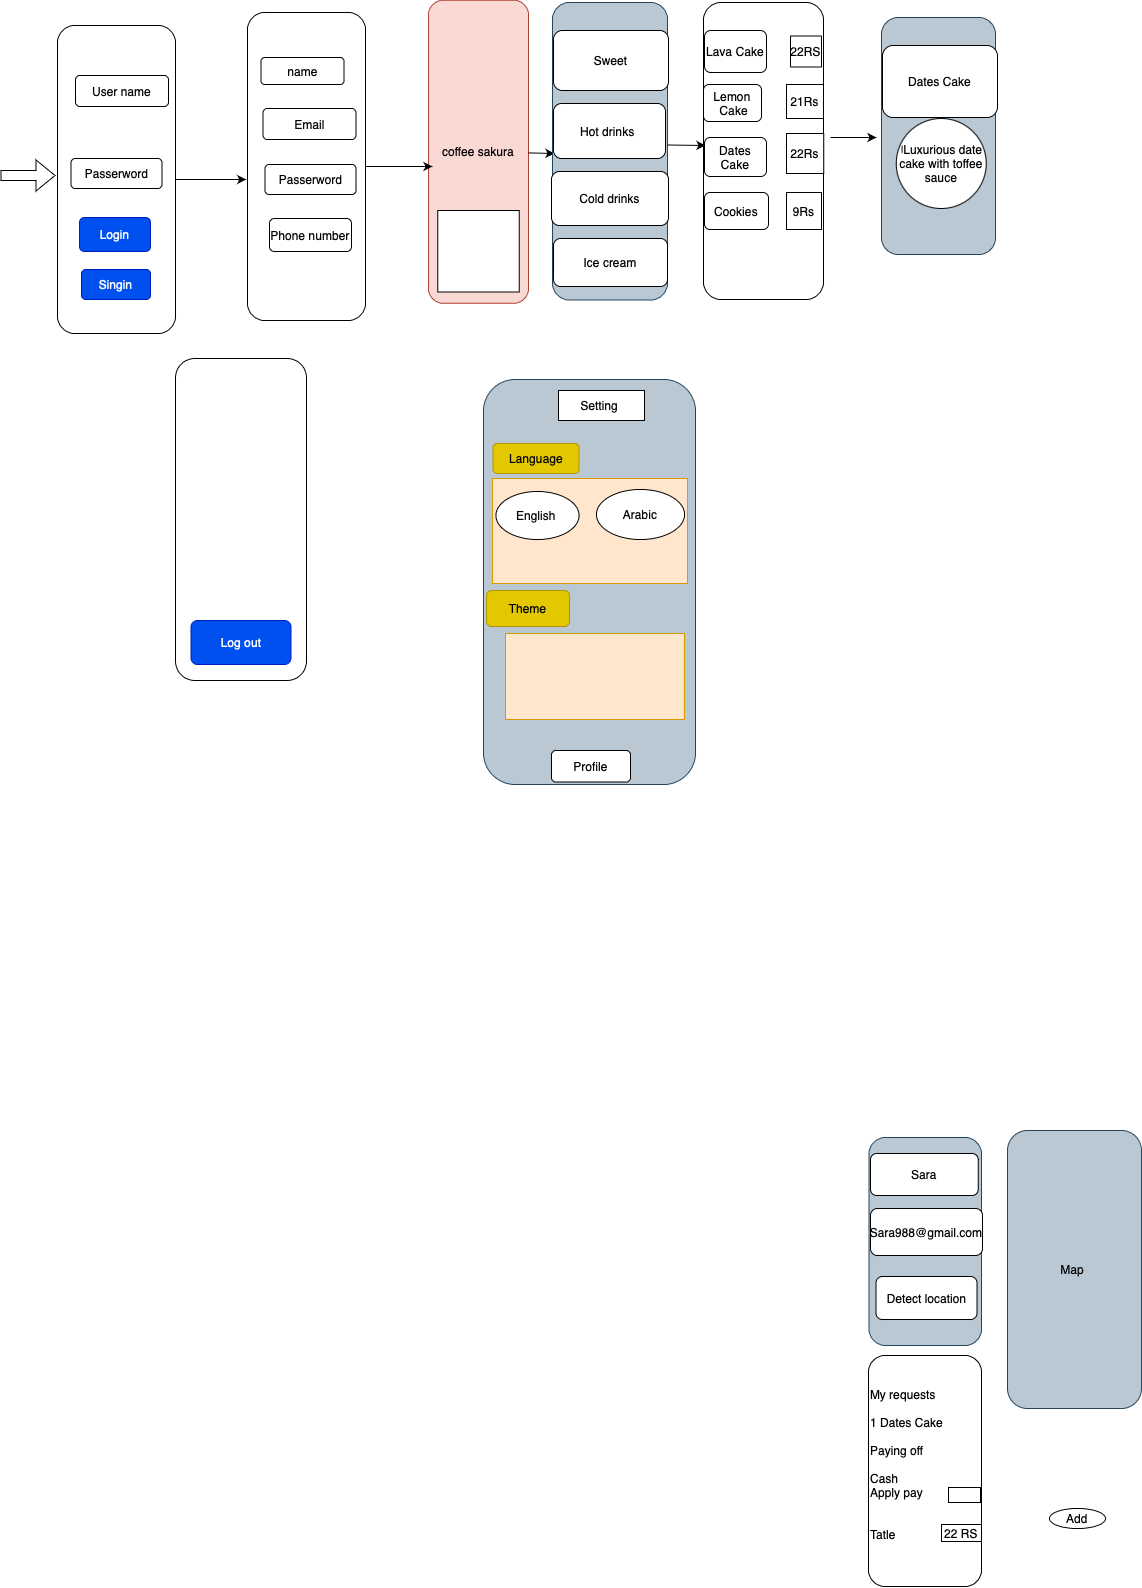

The diagram above was exported from draw.io. Its source (the exported page's mxGraphModel, read from the mxfile embedded in the PNG):
<mxGraphModel dx="988" dy="559" grid="0" gridSize="10" guides="1" tooltips="1" connect="1" arrows="1" fold="1" page="0" pageScale="1" pageWidth="827" pageHeight="1169" background="#ffffff" math="0" shadow="0">
  <root>
    <mxCell id="0" />
    <mxCell id="1" parent="0" />
    <mxCell id="cPJjDTr3WoGqJL2oOBW4-14" value="" style="rounded=1;whiteSpace=wrap;html=1;" parent="1" vertex="1">
      <mxGeometry x="-31" y="303" width="118" height="308" as="geometry" />
    </mxCell>
    <mxCell id="cPJjDTr3WoGqJL2oOBW4-26" value="coffee sakura" style="rounded=1;whiteSpace=wrap;html=1;fillColor=#fad9d5;strokeColor=#ae4132;" parent="1" vertex="1">
      <mxGeometry x="340" y="277.75" width="100" height="303" as="geometry" />
    </mxCell>
    <mxCell id="cPJjDTr3WoGqJL2oOBW4-30" value="" style="endArrow=classic;html=1;rounded=0;" parent="1" source="cPJjDTr3WoGqJL2oOBW4-26" edge="1">
      <mxGeometry width="50" height="50" relative="1" as="geometry">
        <mxPoint x="414" y="477" as="sourcePoint" />
        <mxPoint x="466" y="431" as="targetPoint" />
      </mxGeometry>
    </mxCell>
    <mxCell id="cPJjDTr3WoGqJL2oOBW4-38" style="edgeStyle=orthogonalEdgeStyle;rounded=0;orthogonalLoop=1;jettySize=auto;html=1;exitX=0.5;exitY=1;exitDx=0;exitDy=0;" parent="1" edge="1">
      <mxGeometry relative="1" as="geometry">
        <mxPoint x="528.5" y="365" as="sourcePoint" />
        <mxPoint x="528.5" y="365" as="targetPoint" />
      </mxGeometry>
    </mxCell>
    <mxCell id="cPJjDTr3WoGqJL2oOBW4-39" style="edgeStyle=orthogonalEdgeStyle;rounded=0;orthogonalLoop=1;jettySize=auto;html=1;exitX=0.5;exitY=1;exitDx=0;exitDy=0;" parent="1" edge="1">
      <mxGeometry relative="1" as="geometry">
        <mxPoint x="530" y="422" as="sourcePoint" />
        <mxPoint x="530" y="422" as="targetPoint" />
      </mxGeometry>
    </mxCell>
    <mxCell id="cPJjDTr3WoGqJL2oOBW4-41" style="edgeStyle=orthogonalEdgeStyle;rounded=0;orthogonalLoop=1;jettySize=auto;html=1;exitX=0.5;exitY=1;exitDx=0;exitDy=0;" parent="1" edge="1">
      <mxGeometry relative="1" as="geometry">
        <mxPoint x="520" y="507" as="sourcePoint" />
        <mxPoint x="520" y="507" as="targetPoint" />
      </mxGeometry>
    </mxCell>
    <mxCell id="CxDDRCoLx-8Jgw82LlQ4-3" value="" style="shape=flexArrow;endArrow=classic;html=1;rounded=0;" parent="1" edge="1">
      <mxGeometry width="50" height="50" relative="1" as="geometry">
        <mxPoint x="-88" y="453" as="sourcePoint" />
        <mxPoint x="-33" y="453" as="targetPoint" />
      </mxGeometry>
    </mxCell>
    <mxCell id="CxDDRCoLx-8Jgw82LlQ4-4" value="User name" style="rounded=1;whiteSpace=wrap;html=1;" parent="1" vertex="1">
      <mxGeometry x="-13" y="353" width="93" height="31" as="geometry" />
    </mxCell>
    <mxCell id="CxDDRCoLx-8Jgw82LlQ4-5" value="Passerword" style="rounded=1;whiteSpace=wrap;html=1;" parent="1" vertex="1">
      <mxGeometry x="-17.5" y="436" width="91" height="30" as="geometry" />
    </mxCell>
    <mxCell id="CxDDRCoLx-8Jgw82LlQ4-6" value="Login" style="rounded=1;whiteSpace=wrap;html=1;fillColor=#0050ef;fontColor=#ffffff;strokeColor=#001DBC;" parent="1" vertex="1">
      <mxGeometry x="-9" y="495" width="71" height="34" as="geometry" />
    </mxCell>
    <mxCell id="CxDDRCoLx-8Jgw82LlQ4-11" value="" style="rounded=1;whiteSpace=wrap;html=1;labelBackgroundColor=#3333FF;fillColor=#bac8d3;strokeColor=#23445d;" parent="1" vertex="1">
      <mxGeometry x="464" y="280" width="115" height="297.5" as="geometry" />
    </mxCell>
    <mxCell id="CxDDRCoLx-8Jgw82LlQ4-20" value="" style="endArrow=classic;html=1;rounded=0;fontColor=#FFFFFF;exitX=1;exitY=0.75;exitDx=0;exitDy=0;" parent="1" edge="1">
      <mxGeometry width="50" height="50" relative="1" as="geometry">
        <mxPoint x="579" y="422.5" as="sourcePoint" />
        <mxPoint x="617" y="423" as="targetPoint" />
      </mxGeometry>
    </mxCell>
    <mxCell id="CxDDRCoLx-8Jgw82LlQ4-29" value="Sweet" style="rounded=1;whiteSpace=wrap;html=1;" parent="1" vertex="1">
      <mxGeometry x="465" y="308" width="115" height="60" as="geometry" />
    </mxCell>
    <mxCell id="CxDDRCoLx-8Jgw82LlQ4-30" value="Hot drinks&amp;nbsp;" style="rounded=1;whiteSpace=wrap;html=1;" parent="1" vertex="1">
      <mxGeometry x="465" y="381" width="112" height="55" as="geometry" />
    </mxCell>
    <mxCell id="CxDDRCoLx-8Jgw82LlQ4-31" value="Cold drinks" style="rounded=1;whiteSpace=wrap;html=1;" parent="1" vertex="1">
      <mxGeometry x="463" y="449" width="117" height="54" as="geometry" />
    </mxCell>
    <mxCell id="CxDDRCoLx-8Jgw82LlQ4-33" value="Ice cream" style="rounded=1;whiteSpace=wrap;html=1;" parent="1" vertex="1">
      <mxGeometry x="465" y="516" width="114" height="48" as="geometry" />
    </mxCell>
    <mxCell id="CxDDRCoLx-8Jgw82LlQ4-34" value="" style="rounded=1;whiteSpace=wrap;html=1;" parent="1" vertex="1">
      <mxGeometry x="615" y="280" width="120" height="297" as="geometry" />
    </mxCell>
    <mxCell id="CxDDRCoLx-8Jgw82LlQ4-35" value="Lava Cake" style="rounded=1;whiteSpace=wrap;html=1;" parent="1" vertex="1">
      <mxGeometry x="616" y="308" width="62" height="42" as="geometry" />
    </mxCell>
    <mxCell id="CxDDRCoLx-8Jgw82LlQ4-37" value="22RS" style="rounded=1;whiteSpace=wrap;html=1;arcSize=3;" parent="1" vertex="1">
      <mxGeometry x="702" y="313.5" width="31" height="31" as="geometry" />
    </mxCell>
    <mxCell id="CxDDRCoLx-8Jgw82LlQ4-38" value="Lemon &amp;nbsp;Cake" style="rounded=1;whiteSpace=wrap;html=1;" parent="1" vertex="1">
      <mxGeometry x="615" y="362" width="58" height="37" as="geometry" />
    </mxCell>
    <mxCell id="CxDDRCoLx-8Jgw82LlQ4-39" value="21Rs" style="rounded=1;whiteSpace=wrap;html=1;arcSize=0;" parent="1" vertex="1">
      <mxGeometry x="698" y="362" width="37" height="34" as="geometry" />
    </mxCell>
    <mxCell id="CxDDRCoLx-8Jgw82LlQ4-42" value="Dates Cake" style="rounded=1;whiteSpace=wrap;html=1;" parent="1" vertex="1">
      <mxGeometry x="616" y="415" width="62" height="39" as="geometry" />
    </mxCell>
    <mxCell id="CxDDRCoLx-8Jgw82LlQ4-43" value="22Rs" style="rounded=1;whiteSpace=wrap;html=1;arcSize=0;" parent="1" vertex="1">
      <mxGeometry x="698" y="411" width="37.25" height="40" as="geometry" />
    </mxCell>
    <mxCell id="CxDDRCoLx-8Jgw82LlQ4-46" value="Cookies" style="rounded=1;whiteSpace=wrap;html=1;" parent="1" vertex="1">
      <mxGeometry x="616" y="470" width="64" height="37" as="geometry" />
    </mxCell>
    <mxCell id="CxDDRCoLx-8Jgw82LlQ4-47" value="9Rs" style="rounded=1;whiteSpace=wrap;html=1;arcSize=0;" parent="1" vertex="1">
      <mxGeometry x="698" y="470" width="35" height="37" as="geometry" />
    </mxCell>
    <mxCell id="CxDDRCoLx-8Jgw82LlQ4-48" value="" style="endArrow=classic;html=1;rounded=0;" parent="1" edge="1">
      <mxGeometry width="50" height="50" relative="1" as="geometry">
        <mxPoint x="742" y="415" as="sourcePoint" />
        <mxPoint x="788" y="415" as="targetPoint" />
      </mxGeometry>
    </mxCell>
    <mxCell id="CxDDRCoLx-8Jgw82LlQ4-49" value="" style="rounded=1;whiteSpace=wrap;html=1;fillColor=#bac8d3;strokeColor=#23445d;" parent="1" vertex="1">
      <mxGeometry x="793" y="295" width="114" height="237" as="geometry" />
    </mxCell>
    <mxCell id="CxDDRCoLx-8Jgw82LlQ4-53" value="Add" style="ellipse;whiteSpace=wrap;html=1;" parent="1" vertex="1">
      <mxGeometry x="961" y="1786" width="56" height="20" as="geometry" />
    </mxCell>
    <mxCell id="CxDDRCoLx-8Jgw82LlQ4-55" value="" style="rounded=1;whiteSpace=wrap;html=1;fillColor=#bac8d3;strokeColor=#23445d;" parent="1" vertex="1">
      <mxGeometry x="780.5" y="1415" width="112.5" height="208" as="geometry" />
    </mxCell>
    <mxCell id="CxDDRCoLx-8Jgw82LlQ4-58" value="Dates Cake" style="rounded=1;whiteSpace=wrap;html=1;" parent="1" vertex="1">
      <mxGeometry x="794" y="323" width="115" height="72" as="geometry" />
    </mxCell>
    <mxCell id="CxDDRCoLx-8Jgw82LlQ4-59" value="اLuxurious date cake with toffee sauce" style="ellipse;whiteSpace=wrap;html=1;aspect=fixed;" parent="1" vertex="1">
      <mxGeometry x="807.75" y="396" width="90" height="90" as="geometry" />
    </mxCell>
    <mxCell id="CxDDRCoLx-8Jgw82LlQ4-61" value="Sara" style="rounded=1;whiteSpace=wrap;html=1;" parent="1" vertex="1">
      <mxGeometry x="782" y="1431" width="107.75" height="42" as="geometry" />
    </mxCell>
    <mxCell id="CxDDRCoLx-8Jgw82LlQ4-69" value="Detect location" style="rounded=1;whiteSpace=wrap;html=1;" parent="1" vertex="1">
      <mxGeometry x="787.5" y="1554" width="101" height="43" as="geometry" />
    </mxCell>
    <mxCell id="CxDDRCoLx-8Jgw82LlQ4-71" value="Sara988@gmail.com" style="rounded=1;whiteSpace=wrap;html=1;" parent="1" vertex="1">
      <mxGeometry x="782" y="1486" width="112" height="47" as="geometry" />
    </mxCell>
    <mxCell id="CxDDRCoLx-8Jgw82LlQ4-72" value="My requests&amp;nbsp;&lt;br&gt;&lt;br&gt;1 Dates Cake&amp;nbsp;&lt;br&gt;&lt;br&gt;Paying off&amp;nbsp;&lt;br&gt;&amp;nbsp;&amp;nbsp;&lt;br&gt;Cash&lt;br&gt;Apply pay&amp;nbsp;&lt;br&gt;&lt;br&gt;&lt;br&gt;Tatle&amp;nbsp;&lt;br&gt;&lt;br&gt;" style="rounded=1;whiteSpace=wrap;html=1;align=left;" parent="1" vertex="1">
      <mxGeometry x="780" y="1633" width="113" height="231" as="geometry" />
    </mxCell>
    <mxCell id="CxDDRCoLx-8Jgw82LlQ4-76" value="" style="rounded=0;whiteSpace=wrap;html=1;" parent="1" vertex="1">
      <mxGeometry x="860" y="1765" width="32" height="15" as="geometry" />
    </mxCell>
    <mxCell id="CxDDRCoLx-8Jgw82LlQ4-77" value="22 RS" style="rounded=0;whiteSpace=wrap;html=1;" parent="1" vertex="1">
      <mxGeometry x="853" y="1802" width="40" height="17" as="geometry" />
    </mxCell>
    <mxCell id="CxDDRCoLx-8Jgw82LlQ4-78" value="Map&amp;nbsp;" style="rounded=1;whiteSpace=wrap;html=1;fillColor=#bac8d3;strokeColor=#23445d;" parent="1" vertex="1">
      <mxGeometry x="919" y="1408" width="134" height="278" as="geometry" />
    </mxCell>
    <mxCell id="qxmZ2ixWNAyKfomBzpB4-1" value="" style="rounded=1;whiteSpace=wrap;html=1;" parent="1" vertex="1">
      <mxGeometry x="159" y="290" width="118" height="308" as="geometry" />
    </mxCell>
    <mxCell id="qxmZ2ixWNAyKfomBzpB4-2" value="Passerword" style="rounded=1;whiteSpace=wrap;html=1;" parent="1" vertex="1">
      <mxGeometry x="176.5" y="442" width="91" height="30" as="geometry" />
    </mxCell>
    <mxCell id="qxmZ2ixWNAyKfomBzpB4-3" value="Email" style="rounded=1;whiteSpace=wrap;html=1;" parent="1" vertex="1">
      <mxGeometry x="174.5" y="386" width="93" height="31" as="geometry" />
    </mxCell>
    <mxCell id="qxmZ2ixWNAyKfomBzpB4-6" value="" style="rounded=1;whiteSpace=wrap;html=1;labelBackgroundColor=#3333FF;fillColor=#bac8d3;strokeColor=#23445d;" parent="1" vertex="1">
      <mxGeometry x="395" y="657" width="212" height="405" as="geometry" />
    </mxCell>
    <mxCell id="CiWk_Nwa7btqJx8BYhwa-1" value="Singin" style="rounded=1;whiteSpace=wrap;html=1;fillColor=#0050ef;fontColor=#ffffff;strokeColor=#001DBC;" parent="1" vertex="1">
      <mxGeometry x="-7" y="547" width="69" height="30" as="geometry" />
    </mxCell>
    <mxCell id="CiWk_Nwa7btqJx8BYhwa-4" value="" style="whiteSpace=wrap;html=1;aspect=fixed;" parent="1" vertex="1">
      <mxGeometry x="349.25" y="488" width="81.5" height="81.5" as="geometry" />
    </mxCell>
    <mxCell id="CiWk_Nwa7btqJx8BYhwa-7" value="Phone number" style="rounded=1;whiteSpace=wrap;html=1;" parent="1" vertex="1">
      <mxGeometry x="181" y="496" width="82" height="33" as="geometry" />
    </mxCell>
    <mxCell id="CiWk_Nwa7btqJx8BYhwa-9" value="name" style="rounded=1;whiteSpace=wrap;html=1;" parent="1" vertex="1">
      <mxGeometry x="172.5" y="335" width="83" height="27" as="geometry" />
    </mxCell>
    <mxCell id="CiWk_Nwa7btqJx8BYhwa-12" value="" style="endArrow=classic;html=1;rounded=0;" parent="1" source="cPJjDTr3WoGqJL2oOBW4-14" edge="1">
      <mxGeometry width="50" height="50" relative="1" as="geometry">
        <mxPoint x="87" y="507" as="sourcePoint" />
        <mxPoint x="157.71067811865476" y="457" as="targetPoint" />
      </mxGeometry>
    </mxCell>
    <mxCell id="CiWk_Nwa7btqJx8BYhwa-15" value="" style="endArrow=classic;html=1;rounded=0;exitX=1;exitY=0.5;exitDx=0;exitDy=0;" parent="1" source="qxmZ2ixWNAyKfomBzpB4-1" edge="1">
      <mxGeometry width="50" height="50" relative="1" as="geometry">
        <mxPoint x="283" y="483" as="sourcePoint" />
        <mxPoint x="344" y="444" as="targetPoint" />
      </mxGeometry>
    </mxCell>
    <mxCell id="CiWk_Nwa7btqJx8BYhwa-18" value="Profile" style="rounded=1;whiteSpace=wrap;html=1;" parent="1" vertex="1">
      <mxGeometry x="463" y="1028" width="79" height="31.5" as="geometry" />
    </mxCell>
    <mxCell id="CiWk_Nwa7btqJx8BYhwa-19" value="Setting&amp;nbsp;" style="rounded=0;whiteSpace=wrap;html=1;" parent="1" vertex="1">
      <mxGeometry x="470" y="668" width="86" height="30" as="geometry" />
    </mxCell>
    <mxCell id="CiWk_Nwa7btqJx8BYhwa-20" value="Language" style="rounded=1;whiteSpace=wrap;html=1;fillColor=#e3c800;fontColor=#000000;strokeColor=#B09500;" parent="1" vertex="1">
      <mxGeometry x="404.5" y="721" width="86" height="30" as="geometry" />
    </mxCell>
    <mxCell id="CiWk_Nwa7btqJx8BYhwa-23" value="Theme" style="rounded=1;whiteSpace=wrap;html=1;fillColor=#e3c800;fontColor=#000000;strokeColor=#B09500;" parent="1" vertex="1">
      <mxGeometry x="398" y="868" width="83" height="36" as="geometry" />
    </mxCell>
    <mxCell id="CiWk_Nwa7btqJx8BYhwa-24" value="" style="rounded=1;whiteSpace=wrap;html=1;" parent="1" vertex="1">
      <mxGeometry x="87" y="636" width="131" height="322" as="geometry" />
    </mxCell>
    <mxCell id="CiWk_Nwa7btqJx8BYhwa-25" value="Log out" style="rounded=1;whiteSpace=wrap;html=1;fillColor=#0050ef;fontColor=#ffffff;strokeColor=#001DBC;" parent="1" vertex="1">
      <mxGeometry x="102.5" y="898" width="100" height="44" as="geometry" />
    </mxCell>
    <mxCell id="CiWk_Nwa7btqJx8BYhwa-31" value="" style="rounded=0;whiteSpace=wrap;html=1;fillColor=#ffe6cc;strokeColor=#d79b00;" parent="1" vertex="1">
      <mxGeometry x="404" y="756" width="195" height="105" as="geometry" />
    </mxCell>
    <mxCell id="CiWk_Nwa7btqJx8BYhwa-32" value="English&amp;nbsp;" style="ellipse;whiteSpace=wrap;html=1;" parent="1" vertex="1">
      <mxGeometry x="407.5" y="769" width="83" height="48" as="geometry" />
    </mxCell>
    <mxCell id="CiWk_Nwa7btqJx8BYhwa-33" value="Arabic" style="ellipse;whiteSpace=wrap;html=1;" parent="1" vertex="1">
      <mxGeometry x="508" y="767" width="88" height="50" as="geometry" />
    </mxCell>
    <mxCell id="CiWk_Nwa7btqJx8BYhwa-35" style="edgeStyle=orthogonalEdgeStyle;rounded=0;orthogonalLoop=1;jettySize=auto;html=1;exitX=0.5;exitY=1;exitDx=0;exitDy=0;" parent="1" source="CiWk_Nwa7btqJx8BYhwa-31" target="CiWk_Nwa7btqJx8BYhwa-31" edge="1">
      <mxGeometry relative="1" as="geometry" />
    </mxCell>
    <mxCell id="CiWk_Nwa7btqJx8BYhwa-36" value="" style="rounded=0;whiteSpace=wrap;html=1;fillColor=#ffe6cc;strokeColor=#d79b00;" parent="1" vertex="1">
      <mxGeometry x="417" y="911" width="179" height="86" as="geometry" />
    </mxCell>
  </root>
</mxGraphModel>